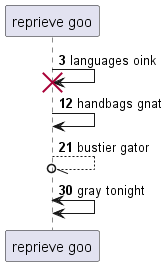

The diagram above was rendered by PlantUML. Its source (embedded in the PNG):
@startuml
participant "reprieve goo" as 0
autonumber 3 9
0 -> 0!! : languages oink
0 -> 0: handbags gnat
0 --//o 0: bustier gator
0 <-> 0: gray tonight
@enduml